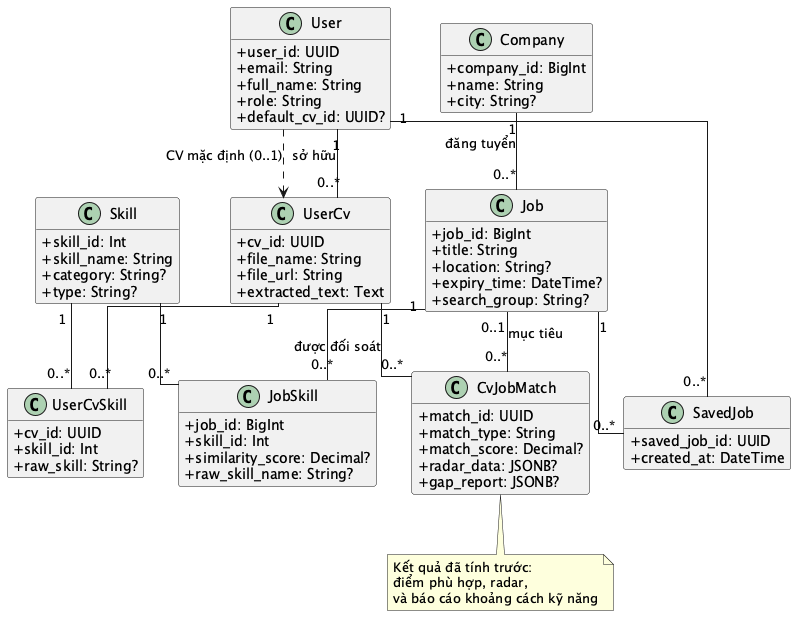

The diagram above was rendered by PlantUML. Its source (embedded in the PNG):
@startuml
skinparam shadowing false
skinparam classAttributeIconSize 0
skinparam linetype ortho
hide empty members

class User {
  +user_id: UUID
  +email: String
  +full_name: String
  +role: String
  +default_cv_id: UUID?
}

class UserCv {
  +cv_id: UUID
  +file_name: String
  +file_url: String
  +extracted_text: Text
}

class Skill {
  +skill_id: Int
  +skill_name: String
  +category: String?
  +type: String?
}

class UserCvSkill {
  +cv_id: UUID
  +skill_id: Int
  +raw_skill: String?
}

class Company {
  +company_id: BigInt
  +name: String
  +city: String?
}

class Job {
  +job_id: BigInt
  +title: String
  +location: String?
  +expiry_time: DateTime?
  +search_group: String?
}

class JobSkill {
  +job_id: BigInt
  +skill_id: Int
  +similarity_score: Decimal?
  +raw_skill_name: String?
}

class CvJobMatch {
  +match_id: UUID
  +match_type: String
  +match_score: Decimal?
  +radar_data: JSONB?
  +gap_report: JSONB?
}

class SavedJob {
  +saved_job_id: UUID
  +created_at: DateTime
}

User "1" -- "0..*" UserCv : sở hữu
UserCv "1" -- "0..*" UserCvSkill
Skill "1" -- "0..*" UserCvSkill
Company "1" -- "0..*" Job : đăng tuyển
Job "1" -- "0..*" JobSkill
Skill "1" -- "0..*" JobSkill
UserCv "1" -- "0..*" CvJobMatch : được đối soát
Job "0..1" -- "0..*" CvJobMatch : mục tiêu
User "1" -- "0..*" SavedJob
Job "1" -- "0..*" SavedJob
User ..> UserCv : CV mặc định (0..1)

note bottom of CvJobMatch
Kết quả đã tính trước:
điểm phù hợp, radar,
và báo cáo khoảng cách kỹ năng
end note
@enduml